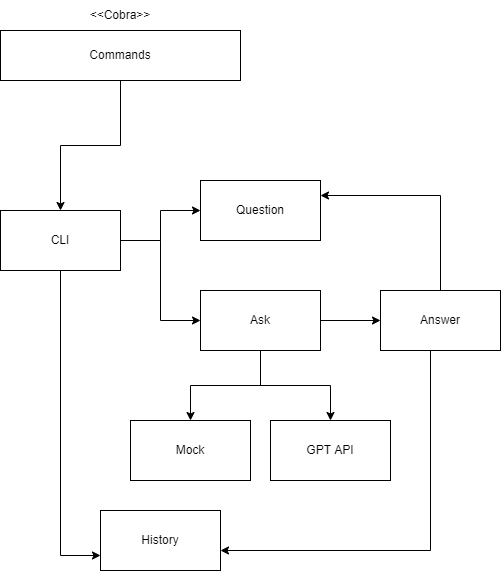

The diagram above was exported from draw.io. Its source (the exported page's mxGraphModel, read from the mxfile embedded in the PNG):
<mxGraphModel dx="630" dy="667" grid="1" gridSize="10" guides="1" tooltips="1" connect="1" arrows="1" fold="1" page="1" pageScale="1" pageWidth="850" pageHeight="1100" math="0" shadow="0">
  <root>
    <mxCell id="0" />
    <mxCell id="1" parent="0" />
    <mxCell id="2" style="edgeStyle=orthogonalEdgeStyle;rounded=0;orthogonalLoop=1;jettySize=auto;html=1;entryX=0.5;entryY=0;entryDx=0;entryDy=0;" edge="1" parent="1" source="3" target="8">
      <mxGeometry relative="1" as="geometry" />
    </mxCell>
    <mxCell id="3" value="Commands" style="rounded=0;whiteSpace=wrap;html=1;" vertex="1" parent="1">
      <mxGeometry x="60" y="80" width="240" height="50" as="geometry" />
    </mxCell>
    <mxCell id="4" value="&amp;lt;&amp;lt;Cobra&amp;gt;&amp;gt;" style="text;html=1;strokeColor=none;fillColor=none;align=center;verticalAlign=middle;whiteSpace=wrap;rounded=0;" vertex="1" parent="1">
      <mxGeometry x="150" y="50" width="60" height="30" as="geometry" />
    </mxCell>
    <mxCell id="5" style="edgeStyle=orthogonalEdgeStyle;rounded=0;orthogonalLoop=1;jettySize=auto;html=1;entryX=0;entryY=0.5;entryDx=0;entryDy=0;" edge="1" parent="1" source="8" target="10">
      <mxGeometry relative="1" as="geometry" />
    </mxCell>
    <mxCell id="6" style="edgeStyle=orthogonalEdgeStyle;rounded=0;orthogonalLoop=1;jettySize=auto;html=1;entryX=0;entryY=0.75;entryDx=0;entryDy=0;" edge="1" parent="1" source="8" target="14">
      <mxGeometry relative="1" as="geometry" />
    </mxCell>
    <mxCell id="7" style="edgeStyle=orthogonalEdgeStyle;rounded=0;orthogonalLoop=1;jettySize=auto;html=1;entryX=0;entryY=0.5;entryDx=0;entryDy=0;" edge="1" parent="1" source="8" target="17">
      <mxGeometry relative="1" as="geometry" />
    </mxCell>
    <mxCell id="8" value="CLI" style="rounded=0;whiteSpace=wrap;html=1;" vertex="1" parent="1">
      <mxGeometry x="60" y="260" width="120" height="60" as="geometry" />
    </mxCell>
    <mxCell id="9" style="edgeStyle=orthogonalEdgeStyle;rounded=0;orthogonalLoop=1;jettySize=auto;html=1;entryX=0;entryY=0.5;entryDx=0;entryDy=0;" edge="1" parent="1" source="10" target="13">
      <mxGeometry relative="1" as="geometry" />
    </mxCell>
    <mxCell id="19" style="edgeStyle=orthogonalEdgeStyle;html=1;exitX=0.5;exitY=1;exitDx=0;exitDy=0;entryX=0.5;entryY=0;entryDx=0;entryDy=0;rounded=0;" edge="1" parent="1" source="10" target="16">
      <mxGeometry relative="1" as="geometry" />
    </mxCell>
    <mxCell id="20" style="edgeStyle=orthogonalEdgeStyle;rounded=0;html=1;exitX=0.5;exitY=1;exitDx=0;exitDy=0;entryX=0.5;entryY=0;entryDx=0;entryDy=0;" edge="1" parent="1" source="10" target="18">
      <mxGeometry relative="1" as="geometry" />
    </mxCell>
    <mxCell id="10" value="Ask" style="rounded=0;whiteSpace=wrap;html=1;" vertex="1" parent="1">
      <mxGeometry x="260" y="340" width="120" height="60" as="geometry" />
    </mxCell>
    <mxCell id="11" style="edgeStyle=orthogonalEdgeStyle;rounded=0;orthogonalLoop=1;jettySize=auto;html=1;" edge="1" parent="1" source="13" target="14">
      <mxGeometry relative="1" as="geometry">
        <Array as="points">
          <mxPoint x="490" y="600" />
        </Array>
      </mxGeometry>
    </mxCell>
    <mxCell id="12" style="edgeStyle=orthogonalEdgeStyle;rounded=0;orthogonalLoop=1;jettySize=auto;html=1;entryX=1;entryY=0.25;entryDx=0;entryDy=0;" edge="1" parent="1" source="13" target="17">
      <mxGeometry relative="1" as="geometry">
        <Array as="points">
          <mxPoint x="500" y="245" />
        </Array>
      </mxGeometry>
    </mxCell>
    <mxCell id="13" value="Answer" style="rounded=0;whiteSpace=wrap;html=1;" vertex="1" parent="1">
      <mxGeometry x="440" y="340" width="120" height="60" as="geometry" />
    </mxCell>
    <mxCell id="14" value="History" style="rounded=0;whiteSpace=wrap;html=1;" vertex="1" parent="1">
      <mxGeometry x="160" y="560" width="120" height="60" as="geometry" />
    </mxCell>
    <mxCell id="16" value="GPT API" style="rounded=0;whiteSpace=wrap;html=1;" vertex="1" parent="1">
      <mxGeometry x="330" y="470" width="120" height="60" as="geometry" />
    </mxCell>
    <mxCell id="17" value="Question" style="rounded=0;whiteSpace=wrap;html=1;" vertex="1" parent="1">
      <mxGeometry x="260" y="230" width="120" height="60" as="geometry" />
    </mxCell>
    <mxCell id="18" value="Mock" style="rounded=0;whiteSpace=wrap;html=1;" vertex="1" parent="1">
      <mxGeometry x="190" y="470" width="120" height="60" as="geometry" />
    </mxCell>
  </root>
</mxGraphModel>